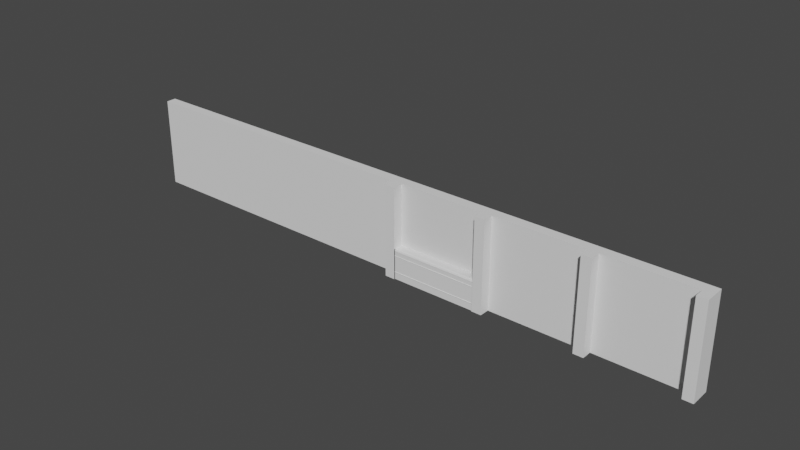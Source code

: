 # Source: testwall1.blend  (saved by Blender 2.80.75; exported with 4.5.12 LTS)
import bpy
from mathutils import Matrix  # noqa: F401  (used for matrix-valued properties, if any)

bpy.ops.wm.read_factory_settings(use_empty=True)
scene = bpy.context.scene
scene.name = 'Scene'

# ---- collections
col_collection = bpy.data.collections.new('Collection'); scene.collection.children.link(col_collection)
col_collection_001 = bpy.data.collections.new('Collection.001'); col_collection.children.link(col_collection_001)

# ---- world
world_world = bpy.data.worlds.new('World'); scene.world = world_world
world_world.use_nodes = True; world_world.node_tree.nodes.clear()
_N = world_world.node_tree.nodes; _L = world_world.node_tree.links
n0 = _N.new('ShaderNodeOutputWorld'); n0.name = 'World Output'; n0.location = (300, 300)
n1 = _N.new('ShaderNodeBackground'); n1.name = 'Background'; n1.location = (10, 300)
n1.inputs[0].default_value = (0.05088, 0.05088, 0.05088, 1.0)
_L.new(n1.outputs[0], n0.inputs[0])
n0.is_active_output = True
world_world.color = (0.05088, 0.05088, 0.05088)
world_world.use_sun_shadow = False
world_world.sun_shadow_jitter_overblur = 0.0

# ---- meshes
me_cube_001 = bpy.data.meshes.new('Cube.001')
me_cube_001.from_pydata([(3.336, -33.44, 8.476), (3.336, -33.44, -0.524), (3.336, -38.44, 8.476), (3.336, -38.44, -0.524), (2.336, -33.44, 8.476), (2.336, -33.44, -0.524), (2.336, -38.44, 8.476), (2.336, -38.44, -0.524), (19.67, -18.52, -0.971), (19.67, -18.52, 8.529), (19.67, -23.52, -0.971), (19.67, -23.52, 8.529), (-27.66, -33.44, -0.524), (-27.66, -33.44, 8.476), (-27.66, -28.44, -0.524), (-27.66, -28.44, 8.476), (32.34, -33.44, -0.524), (32.34, -33.44, 8.476), (32.34, -28.44, -0.524), (32.34, -28.44, 8.476), (32.34, -33.44, 8.476), (32.34, -33.44, -0.524), (32.34, -38.44, 8.476), (32.34, -38.44, -0.524), (31.34, -33.44, 8.476), (31.34, -33.44, -0.524), (31.34, -38.44, 8.476), (31.34, -38.44, -0.524), (11.84, -38.44, -0.524), (11.84, -38.44, 8.476), (11.84, -33.44, -0.524), (11.84, -33.44, 8.476), (12.84, -38.44, -0.524), (12.84, -38.44, 8.476), (12.84, -33.44, -0.524), (12.84, -33.44, 8.476), (22.84, -33.44, 8.476), (22.84, -33.44, -0.524), (22.84, -38.44, 8.476), (22.84, -38.44, -0.524), (21.84, -33.44, 8.476), (21.84, -33.44, -0.524), (21.84, -38.44, 8.476), (21.84, -38.44, -0.524), (3.336, -38.44, -0.524), (3.336, -38.44, 2.476), (3.336, -33.44, -0.524), (3.336, -33.44, 2.476), (11.84, -38.44, -0.524), (11.84, -38.44, 2.476), (11.84, -33.44, -0.524), (11.84, -33.44, 2.476), (3.336, -38.44, 0.226), (3.336, -33.44, 0.226), (11.84, -33.44, 0.226), (11.84, -38.44, 0.226), (3.336, -38.44, 1.772), (3.336, -33.44, 1.772), (11.84, -33.44, 1.772), (11.84, -38.44, 1.772), (3.336, -38.44, 2.328), (3.336, -33.44, 2.328), (11.84, -33.44, 2.328), (11.84, -38.44, 2.328), (3.336, -33.44, 1.907), (11.84, -33.44, 1.907), (11.84, -38.44, 1.907), (3.336, -38.44, 1.907), (3.336, -33.44, 1.84), (11.84, -33.44, 1.84), (11.84, -38.44, 1.84), (3.336, -38.44, 1.84), (3.336, -33.44, 1.806), (11.84, -33.44, 1.806), (11.84, -38.44, 1.806), (3.336, -38.44, 1.806), (3.336, -33.44, -0.524), (3.336, -33.44, 2.476), (3.336, -37.94, -0.524), (3.336, -37.94, 0.226), (3.336, -33.44, 0.226), (3.336, -37.94, 1.772), (3.336, -33.44, 1.772), (3.336, -37.94, 2.328), (3.336, -33.44, 2.328), (3.336, -33.44, 1.907), (3.336, -38.44, 1.907), (3.336, -37.94, 1.84), (3.336, -33.44, 1.84), (3.336, -33.44, 1.806), (11.84, -33.44, 2.476), (11.84, -37.94, -0.524), (11.84, -33.44, 0.226), (11.84, -33.44, 1.772), (11.84, -33.44, 2.328), (11.84, -33.44, 1.907), (11.84, -33.44, 1.84), (11.84, -33.44, 1.806), (11.84, -33.44, -0.524), (11.84, -37.94, 0.226), (11.84, -37.94, 1.772), (11.84, -37.94, 2.328), (11.84, -38.44, 1.907), (11.84, -37.94, 1.84), (3.336, -33.44, 0.226), (11.84, -33.44, 0.226), (11.84, -38.44, 0.226), (3.336, -38.44, 0.226), (3.336, -33.44, 0.226), (3.336, -37.93, 0.226), (11.84, -37.93, 0.226), (11.84, -33.44, 0.226), (3.336, -38.44, 1.772), (3.336, -33.44, 1.772), (11.84, -33.44, 1.772), (11.84, -38.44, 1.772), (3.336, -33.44, 1.772), (3.336, -37.93, 1.772), (11.84, -37.93, 1.772), (11.84, -33.44, 1.772), (3.336, -33.44, 0.1776), (11.84, -33.44, 0.1776), (11.84, -38.44, 0.1776), (3.336, -38.44, 0.1776), (3.336, -33.44, 0.1776), (11.84, -33.44, 0.1776), (3.336, -33.44, 0.1292), (11.84, -33.44, 0.1292), (11.84, -38.44, 0.1292), (3.336, -33.44, 0.1292), (3.336, -37.94, 0.1292), (11.84, -37.94, 0.1292), (11.84, -33.44, 0.1292), (3.336, -38.44, 0.1292), (11.84, -37.94, 2.269), (3.336, -37.94, 2.269), (3.336, -33.44, 0.1292), (11.84, -33.44, 0.1292), (11.84, -38.44, 0.1292), (3.336, -33.44, 0.1292), (3.336, -37.94, 0.1292), (11.84, -37.94, 0.1292), (11.84, -33.44, 0.1292), (3.336, -38.44, 0.1292), (11.84, -37.94, 1.84), (3.336, -37.94, 1.84), (11.84, -37.94, 2.269), (3.336, -37.94, 2.269), (3.336, -38.44, 2.328), (3.336, -33.44, 2.328), (11.84, -33.44, 2.328), (11.84, -38.44, 2.328), (3.336, -37.94, 2.328), (3.336, -33.44, 2.328), (11.84, -37.94, 2.328), (11.84, -33.44, 2.328), (3.336, -37.94, 1.772), (3.336, -37.94, 1.84), (3.336, -38.44, 1.806), (3.336, -38.02, 1.779), (3.336, -38.08, 1.786), (3.336, -38.12, 1.794), (3.336, -38.15, 1.802), (3.336, -38.15, 1.81), (3.336, -38.12, 1.818), (3.336, -38.08, 1.826), (3.336, -38.02, 1.833), (11.84, -37.94, 1.84), (11.84, -37.94, 1.772), (11.84, -38.44, 1.806), (11.84, -38.02, 1.833), (11.84, -38.08, 1.826), (11.84, -38.12, 1.818), (11.84, -38.15, 1.81), (11.84, -38.15, 1.802), (11.84, -38.12, 1.794), (11.84, -38.08, 1.786), (11.84, -38.02, 1.779), (3.336, -37.94, 0.1292), (3.336, -37.94, 0.226), (3.336, -38.44, 0.1776), (3.336, -38.02, 0.1384), (3.336, -38.08, 0.1487), (3.336, -38.12, 0.1599), (3.336, -38.15, 0.1717), (3.336, -38.15, 0.1836), (3.336, -38.12, 0.1953), (3.336, -38.08, 0.2065), (3.336, -38.02, 0.2169), (11.84, -37.94, 0.226), (11.84, -37.94, 0.1292), (11.84, -38.44, 0.1776), (11.84, -38.02, 0.2169), (11.84, -38.08, 0.2065), (11.84, -38.12, 0.1953), (11.84, -38.15, 0.1836), (11.84, -38.15, 0.1717), (11.84, -38.12, 0.1599), (11.84, -38.08, 0.1487), (11.84, -38.02, 0.1384), (11.84, -37.94, 2.328), (11.84, -37.94, 2.269), (11.84, -38.02, 2.321), (11.84, -38.08, 2.315), (11.84, -38.12, 2.307), (11.84, -38.15, 2.3), (11.84, -38.15, 2.293), (11.84, -38.12, 2.286), (11.84, -38.08, 2.28), (11.84, -38.02, 2.274), (3.336, -37.94, 2.269), (3.336, -37.94, 2.328), (3.336, -38.02, 2.274), (3.336, -38.08, 2.28), (3.336, -38.12, 2.286), (3.336, -38.15, 2.293), (3.336, -38.15, 2.3), (3.336, -38.12, 2.307), (3.336, -38.08, 2.315), (3.336, -38.02, 2.321), (3.336, -37.94, 2.328), (3.336, -37.15, 2.476), (3.336, -38.44, 2.476), (3.336, -37.93, 2.353), (3.336, -37.89, 2.378), (3.336, -37.83, 2.402), (3.336, -37.75, 2.423), (3.336, -37.66, 2.441), (3.336, -37.54, 2.456), (3.336, -37.42, 2.467), (3.336, -37.28, 2.474), (11.84, -37.15, 2.476), (11.84, -37.94, 2.328), (11.84, -38.44, 2.476), (11.84, -37.28, 2.474), (11.84, -37.42, 2.467), (11.84, -37.54, 2.456), (11.84, -37.66, 2.441), (11.84, -37.75, 2.423), (11.84, -37.83, 2.402), (11.84, -37.89, 2.378), (11.84, -37.93, 2.353)], [], [(5, 1, 3, 7), (3, 2, 6, 7), (7, 6, 4, 5), (0, 4, 6, 2), (1, 0, 2, 3), (5, 4, 0, 1), (12, 13, 15, 14), (14, 15, 19, 18), (18, 19, 17, 16), (16, 17, 13, 12), (14, 18, 16, 12), (19, 15, 13, 17), (25, 21, 23, 27), (23, 22, 26, 27), (27, 26, 24, 25), (20, 24, 26, 22), (21, 20, 22, 23), (25, 24, 20, 21), (28, 29, 31, 30), (32, 33, 29, 28), (30, 34, 32, 28), (35, 31, 29, 33), (34, 35, 33, 32), (30, 31, 35, 34), (41, 37, 39, 43), (39, 38, 42, 43), (43, 42, 40, 41), (36, 40, 42, 38), (37, 36, 38, 39), (41, 40, 36, 37), (148, 45, 47, 149), (155, 90, 51, 150), (150, 51, 49, 151), (90, 77, 221, 231), (98, 50, 48, 91), (154, 232, 220, 152), (122, 55, 99, 189, 191), (121, 54, 55, 122), (125, 92, 54, 121), (123, 52, 53, 120), (117, 81, 56, 112), (114, 58, 59, 115), (119, 93, 58, 114), (112, 56, 57, 113), (86, 83, 60, 67), (63, 70, 69, 62), (95, 94, 62, 65), (96, 95, 65, 69), (88, 84, 94, 96), (87, 86, 67, 71), (59, 74, 169, 168, 100), (73, 69, 70, 74), (97, 96, 69, 73), (75, 71, 68, 72), (56, 75, 72, 57), (93, 97, 73, 58), (58, 73, 74, 59), (167, 103, 87, 157), (158, 157, 87, 71, 75), (57, 72, 89, 82), (72, 68, 88, 89), (100, 168, 156, 81), (68, 64, 85, 88), (64, 61, 84, 85), (113, 57, 82, 116), (120, 53, 80, 124), (130, 178, 180, 123, 133), (51, 90, 231, 233, 49), (46, 76, 78, 44), (152, 220, 222, 45, 148), (149, 47, 77, 153), (151, 49, 233, 232, 154), (128, 122, 191, 190, 131), (115, 59, 100, 118), (66, 63, 101, 102), (70, 66, 102, 103), (189, 99, 79, 179), (74, 70, 103, 167, 169), (82, 89, 97, 93), (89, 88, 96, 97), (61, 68, 71, 60), (145, 87, 103, 144), (116, 82, 93, 119), (124, 80, 92, 125), (76, 98, 91, 78), (153, 77, 90, 155), (80, 108, 111, 92), (55, 106, 110, 99), (53, 104, 108, 80), (52, 107, 104, 53), (92, 111, 105, 54), (54, 105, 106, 55), (79, 109, 107, 52), (108, 116, 119, 111), (79, 99, 100, 81), (104, 113, 116, 108), (107, 112, 113, 104), (111, 119, 114, 105), (105, 114, 115, 106), (129, 124, 125, 132), (83, 211, 200, 101), (180, 179, 79, 52, 123), (126, 120, 124, 129), (133, 123, 120, 126), (132, 125, 121, 127), (127, 121, 122, 128), (131, 190, 178, 130), (140, 130, 133, 143), (137, 127, 128, 138), (142, 132, 127, 137), (143, 133, 126, 136), (136, 126, 129, 139), (141, 131, 130, 140), (138, 128, 131, 141), (139, 129, 132, 142), (210, 135, 134, 201), (76, 139, 142, 98), (48, 138, 141, 91), (91, 141, 140, 78), (46, 136, 139, 76), (44, 143, 136, 46), (98, 142, 137, 50), (50, 137, 138, 48), (78, 140, 143, 44), (147, 145, 144, 146), (135, 147, 146, 134), (84, 153, 155, 94), (63, 151, 154, 101), (61, 149, 153, 84), (101, 154, 152, 83), (83, 152, 148, 60), (62, 150, 151, 63), (94, 155, 150, 62), (60, 148, 149, 61), (156, 159, 158), (159, 160, 158), (160, 161, 158), (161, 162, 158), (162, 163, 158), (163, 164, 158), (164, 165, 158), (165, 166, 158), (166, 157, 158), (167, 170, 169), (170, 171, 169), (171, 172, 169), (172, 173, 169), (173, 174, 169), (174, 175, 169), (175, 176, 169), (176, 177, 169), (177, 168, 169), (178, 181, 180), (181, 182, 180), (182, 183, 180), (183, 184, 180), (184, 185, 180), (185, 186, 180), (186, 187, 180), (187, 188, 180), (188, 179, 180), (189, 192, 191), (192, 193, 191), (193, 194, 191), (194, 195, 191), (195, 196, 191), (196, 197, 191), (197, 198, 191), (198, 199, 191), (199, 190, 191), (167, 157, 166, 170), (170, 166, 165, 171), (171, 165, 164, 172), (172, 164, 163, 173), (173, 163, 162, 174), (174, 162, 161, 175), (175, 161, 160, 176), (176, 160, 159, 177), (177, 159, 156, 168), (189, 179, 188, 192), (192, 188, 187, 193), (193, 187, 186, 194), (194, 186, 185, 195), (195, 185, 184, 196), (196, 184, 183, 197), (197, 183, 182, 198), (198, 182, 181, 199), (199, 181, 178, 190), (210, 201, 209, 212), (212, 209, 208, 213), (213, 208, 207, 214), (214, 207, 206, 215), (215, 206, 205, 216), (216, 205, 204, 217), (217, 204, 203, 218), (218, 203, 202, 219), (219, 202, 200, 211), (81, 156, 158, 75, 56), (220, 223, 222), (223, 224, 222), (224, 225, 222), (225, 226, 222), (226, 227, 222), (227, 228, 222), (228, 229, 222), (229, 230, 222), (230, 221, 222), (231, 234, 233), (234, 235, 233), (235, 236, 233), (236, 237, 233), (237, 238, 233), (238, 239, 233), (239, 240, 233), (240, 241, 233), (241, 232, 233), (231, 221, 230, 234), (234, 230, 229, 235), (235, 229, 228, 236), (236, 228, 227, 237), (237, 227, 226, 238), (238, 226, 225, 239), (239, 225, 224, 240), (240, 224, 223, 241), (241, 223, 220, 232), (77, 47, 45, 222, 221)])
_uv = me_cube_001.uv_layers.new(name='UVMap')
_uv.uv.foreach_set('vector', [0.375, 0.0, 0.625, 0.0, 0.625, 0.25, 0.375, 0.25, 0.375, 0.25, 0.625, 0.25, 0.625, 0.5, 0.375, 0.5, 0.375, 0.5, 0.625, 0.5, 0.625, 0.75, 0.375, 0.75, 0.375, 0.75, 0.625, 0.75, 0.625, 1.0, 0.375, 1.0, 0.125, 0.5, 0.375, 0.5, 0.375, 0.75, 0.125, 0.75, 0.625, 0.5, 0.875, 0.5, 0.875, 0.75, 0.625, 0.75, 0.375, 0.0, 0.625, 0.0, 0.625, 0.25, 0.375, 0.25, 0.375, 0.25, 0.625, 0.25, 0.625, 0.5, 0.375, 0.5, 0.375, 0.5, 0.625, 0.5, 0.625, 0.75, 0.375, 0.75, 0.375, 0.75, 0.625, 0.75, 0.625, 1.0, 0.375, 1.0, 0.125, 0.5, 0.375, 0.5, 0.375, 0.75, 0.125, 0.75, 0.625, 0.5, 0.875, 0.5, 0.875, 0.75, 0.625, 0.75, 0.375, 0.0, 0.625, 0.0, 0.625, 0.25, 0.375, 0.25, 0.375, 0.25, 0.625, 0.25, 0.625, 0.5, 0.375, 0.5, 0.375, 0.5, 0.625, 0.5, 0.625, 0.75, 0.375, 0.75, 0.375, 0.75, 0.625, 0.75, 0.625, 1.0, 0.375, 1.0, 0.125, 0.5, 0.375, 0.5, 0.375, 0.75, 0.125, 0.75, 0.625, 0.5, 0.875, 0.5, 0.875, 0.75, 0.625, 0.75, 0.375, 0.5, 0.625, 0.5, 0.625, 0.75, 0.375, 0.75, 0.375, 0.25, 0.625, 0.25, 0.625, 0.5, 0.375, 0.5, 0.375, 0.0, 0.625, 0.0, 0.625, 0.25, 0.375, 0.25, 0.375, 0.75, 0.625, 0.75, 0.625, 1.0, 0.375, 1.0, 0.125, 0.5, 0.375, 0.5, 0.375, 0.75, 0.125, 0.75, 0.625, 0.5, 0.875, 0.5, 0.875, 0.75, 0.625, 0.75, 0.375, 0.0, 0.625, 0.0, 0.625, 0.25, 0.375, 0.25, 0.375, 0.25, 0.625, 0.25, 0.625, 0.5, 0.375, 0.5, 0.375, 0.5, 0.625, 0.5, 0.625, 0.75, 0.375, 0.75, 0.375, 0.75, 0.625, 0.75, 0.625, 1.0, 0.375, 1.0, 0.125, 0.5, 0.375, 0.5, 0.375, 0.75, 0.125, 0.75, 0.625, 0.5, 0.875, 0.5, 0.875, 0.75, 0.625, 0.75, 0.6126, 0.0, 0.625, 0.0, 0.625, 0.25, 0.6126, 0.25, 0.6126, 0.5, 0.625, 0.5001, 0.625, 0.5, 0.6126, 0.5, 0.6126, 0.5, 0.625, 0.5, 0.625, 0.75, 0.6126, 0.75, 0.625, 0.5, 0.875, 0.5, 0.875, 0.7058, 0.625, 0.7058, 0.375, 0.5, 0.375, 0.5, 0.375, 0.75, 0.375, 0.75, 0.6126, 0.75, 0.6126, 0.75, 0.6126, 1.0, 0.6126, 1.0, 0.4335, 0.75, 0.4375, 0.75, 0.4375, 0.75, 0.4375, 0.75, 0.4335, 0.75, 0.4335, 0.5, 0.4375, 0.5, 0.4375, 0.75, 0.4335, 0.75, 0.4335, 0.5, 0.4375, 0.5, 0.4375, 0.5, 0.4335, 0.5, 0.4335, 0.0, 0.4375, 0.0, 0.4375, 0.25, 0.4335, 0.25, 0.5664, 1.0, 0.5664, 1.0, 0.5664, 1.0, 0.4939, 1.0, 0.5664, 0.5, 0.5664, 0.5, 0.5664, 0.75, 0.5664, 0.75, 0.5664, 0.5, 0.5664, 0.5, 0.5664, 0.5, 0.5664, 0.5, 0.5664, 0.0, 0.5664, 0.0, 0.5664, 0.25, 0.5664, 0.25, 0.5776, 1.0, 0.6126, 1.0, 0.6126, 1.0, 0.5776, 1.0, 0.6126, 0.75, 0.572, 0.75, 0.572, 0.5, 0.6126, 0.5, 0.5776, 0.5, 0.6126, 0.5, 0.6126, 0.5, 0.5776, 0.5, 0.572, 0.5, 0.5776, 0.5, 0.5776, 0.5, 0.572, 0.5, 0.572, 0.25, 0.6126, 0.25, 0.6126, 0.5, 0.572, 0.5, 0.572, 1.0, 0.5776, 1.0, 0.5776, 1.0, 0.572, 1.0, 0.5664, 0.75, 0.5692, 0.75, 0.5692, 0.75, 0.5664, 0.75, 0.5664, 0.75, 0.5692, 0.5, 0.572, 0.5, 0.572, 0.75, 0.5692, 0.75, 0.5692, 0.5, 0.572, 0.5, 0.572, 0.5, 0.5692, 0.5, 0.5692, 0.0, 0.572, 0.0, 0.572, 0.25, 0.5692, 0.25, 0.5664, 0.0, 0.5692, 0.0, 0.5692, 0.25, 0.5664, 0.25, 0.5664, 0.5, 0.5692, 0.5, 0.5692, 0.5, 0.5664, 0.5, 0.5664, 0.5, 0.5692, 0.5, 0.5692, 0.75, 0.5664, 0.75, 0.572, 0.75, 0.572, 0.75, 0.572, 1.0, 0.572, 1.0, 0.5692, 1.0, 0.572, 1.0, 0.572, 1.0, 0.572, 1.0, 0.5692, 1.0, 0.5664, 0.25, 0.5692, 0.25, 0.5692, 0.25, 0.5664, 0.25, 0.5692, 0.25, 0.572, 0.25, 0.572, 0.25, 0.5692, 0.25, 0.5664, 0.75, 0.5664, 0.75, 0.5664, 1.0, 0.5664, 1.0, 0.572, 0.25, 0.5776, 0.25, 0.5776, 0.25, 0.572, 0.25, 0.5776, 0.25, 0.6126, 0.25, 0.6126, 0.25, 0.5776, 0.25, 0.5664, 0.25, 0.5664, 0.25, 0.5664, 0.25, 0.5664, 0.25, 0.4335, 0.25, 0.4375, 0.25, 0.4375, 0.25, 0.4335, 0.25, 0.4294, 1.0, 0.4294, 1.0, 0.4335, 1.0, 0.4335, 1.0, 0.3789, 1.0, 0.625, 0.5, 0.625, 0.5, 0.625, 0.6852, 0.625, 0.75, 0.625, 0.75, 0.125, 0.5, 0.125, 0.5, 0.125, 0.75, 0.125, 0.75, 0.6126, 1.0, 0.6126, 1.0, 0.625, 1.0, 0.625, 1.0, 0.6157, 1.0, 0.6126, 0.25, 0.625, 0.25, 0.625, 0.2499, 0.6126, 0.25, 0.6126, 0.75, 0.625, 0.75, 0.625, 0.75, 0.6126, 0.75, 0.6126, 0.75, 0.4294, 0.75, 0.4335, 0.75, 0.4335, 0.75, 0.4294, 0.75, 0.4294, 0.75, 0.5664, 0.75, 0.5664, 0.75, 0.5664, 0.75, 0.5664, 0.75, 0.5776, 0.75, 0.6126, 0.75, 0.6126, 0.75, 0.5776, 0.75, 0.572, 0.75, 0.5776, 0.75, 0.5776, 0.75, 0.572, 0.75, 0.4375, 0.75, 0.4375, 0.75, 0.4375, 1.0, 0.4375, 1.0, 0.5692, 0.75, 0.572, 0.75, 0.572, 0.75, 0.572, 0.75, 0.5692, 0.75, 0.5664, 0.25, 0.5692, 0.25, 0.5692, 0.5, 0.5664, 0.5, 0.5692, 0.25, 0.572, 0.25, 0.572, 0.5, 0.5692, 0.5, 0.6126, 0.25, 0.572, 0.25, 0.572, 0.0, 0.6126, 0.0, 0.572, 1.0, 0.572, 1.0, 0.572, 0.75, 0.572, 0.75, 0.5664, 0.25, 0.5664, 0.25, 0.5664, 0.5, 0.5664, 0.5, 0.4335, 0.25, 0.4375, 0.25, 0.4375, 0.5, 0.4335, 0.5, 0.125, 0.5, 0.375, 0.5, 0.375, 0.75, 0.125, 0.75, 0.6126, 0.25, 0.625, 0.2499, 0.625, 0.5001, 0.6126, 0.5, 0.4375, 0.25, 0.4375, 0.25, 0.4375, 0.5, 0.4375, 0.5, 0.4375, 0.75, 0.4375, 0.75, 0.4375, 0.75, 0.4375, 0.75, 0.4375, 0.25, 0.4375, 0.25, 0.4375, 0.25, 0.4375, 0.25, 0.4375, 0.0, 0.4375, 0.0, 0.4375, 0.25, 0.4375, 0.25, 0.4375, 0.5, 0.4375, 0.5, 0.4375, 0.5, 0.4375, 0.5, 0.4375, 0.5, 0.4375, 0.5, 0.4375, 0.75, 0.4375, 0.75, 0.4375, 1.0, 0.4375, 1.0, 0.4697, 1.0, 0.4375, 1.0, 0.4375, 0.25, 0.5664, 0.25, 0.5664, 0.5, 0.4375, 0.5, 0.4375, 1.0, 0.4375, 0.75, 0.5664, 0.75, 0.5664, 1.0, 0.4375, 0.25, 0.5664, 0.25, 0.5664, 0.25, 0.4375, 0.25, 0.4375, 0.0, 0.5664, 0.0, 0.5664, 0.25, 0.4375, 0.25, 0.4375, 0.5, 0.5664, 0.5, 0.5664, 0.5, 0.4375, 0.5, 0.4375, 0.5, 0.5664, 0.5, 0.5664, 0.75, 0.4375, 0.75, 0.4294, 0.25, 0.4335, 0.25, 0.4335, 0.5, 0.4294, 0.5, 0.6126, 1.0, 0.6126, 1.0, 0.6126, 0.75, 0.6126, 0.75, 0.3906, 1.0, 0.4375, 1.0, 0.4375, 1.0, 0.4375, 1.0, 0.3906, 1.0, 0.4294, 0.25, 0.4335, 0.25, 0.4335, 0.25, 0.4294, 0.25, 0.4294, 0.0, 0.4335, 0.0, 0.4335, 0.25, 0.4294, 0.25, 0.4294, 0.5, 0.4335, 0.5, 0.4335, 0.5, 0.4294, 0.5, 0.4294, 0.5, 0.4335, 0.5, 0.4335, 0.75, 0.4294, 0.75, 0.4294, 0.75, 0.4294, 0.75, 0.4294, 1.0, 0.4294, 1.0, 0.4294, 1.0, 0.4294, 1.0, 0.3789, 1.0, 0.376, 1.0, 0.4294, 0.5, 0.4294, 0.5, 0.4294, 0.75, 0.4294, 0.75, 0.4294, 0.5, 0.4294, 0.5, 0.4294, 0.5, 0.4294, 0.5, 0.4294, 0.0, 0.4294, 0.0, 0.4294, 0.25, 0.4294, 0.25, 0.4294, 0.25, 0.4294, 0.25, 0.4294, 0.25, 0.4294, 0.25, 0.4294, 0.75, 0.4294, 0.75, 0.4294, 1.0, 0.4294, 1.0, 0.4294, 0.75, 0.4294, 0.75, 0.4294, 0.75, 0.4294, 0.75, 0.4294, 0.25, 0.4294, 0.25, 0.4294, 0.5, 0.4294, 0.5, 0.6078, 1.0, 0.6078, 1.0, 0.6078, 0.75, 0.6078, 0.75, 0.375, 0.25, 0.4294, 0.25, 0.4294, 0.5, 0.375, 0.5, 0.375, 0.75, 0.4294, 0.75, 0.4294, 0.75, 0.375, 0.75, 0.375, 0.75, 0.4294, 0.75, 0.4294, 1.0, 0.375, 1.0, 0.375, 0.25, 0.4294, 0.25, 0.4294, 0.25, 0.375, 0.25, 0.375, 0.0, 0.4294, 0.0, 0.4294, 0.25, 0.375, 0.25, 0.375, 0.5, 0.4294, 0.5, 0.4294, 0.5, 0.375, 0.5, 0.375, 0.5, 0.4294, 0.5, 0.4294, 0.75, 0.375, 0.75, 0.375, 1.0, 0.4294, 1.0, 0.376, 1.0, 0.375, 1.0, 0.6078, 1.0, 0.572, 1.0, 0.572, 0.75, 0.6078, 0.75, 0.6078, 1.0, 0.6078, 1.0, 0.6078, 0.75, 0.6078, 0.75, 0.6126, 0.25, 0.6126, 0.25, 0.6126, 0.5, 0.6126, 0.5, 0.6126, 0.75, 0.6126, 0.75, 0.6126, 0.75, 0.6126, 0.75, 0.6126, 0.25, 0.6126, 0.25, 0.6126, 0.25, 0.6126, 0.25, 0.6126, 0.75, 0.6126, 0.75, 0.6126, 1.0, 0.6126, 1.0, 0.6126, 1.0, 0.6126, 1.0, 0.6157, 1.0, 0.6126, 1.0, 0.6126, 0.5, 0.6126, 0.5, 0.6126, 0.75, 0.6126, 0.75, 0.6126, 0.5, 0.6126, 0.5, 0.6126, 0.5, 0.6126, 0.5, 0.6126, 0.0, 0.6126, 0.0, 0.6126, 0.25, 0.6126, 0.25, 0.5664, 1.0, 0.5668, 1.0, 0.5692, 1.0, 0.5668, 1.0, 0.5671, 1.0, 0.5692, 1.0, 0.5671, 1.0, 0.5674, 1.0, 0.5692, 1.0, 0.5674, 1.0, 0.5675, 1.0, 0.5692, 1.0, 0.5675, 1.0, 0.5675, 1.0, 0.5692, 1.0, 0.5675, 1.0, 0.5674, 1.0, 0.5692, 1.0, 0.5674, 1.0, 0.5672, 1.0, 0.5692, 1.0, 0.5672, 1.0, 0.5668, 1.0, 0.5692, 1.0, 0.5668, 1.0, 0.5664, 1.0, 0.5692, 1.0, 0.572, 0.75, 0.5715, 0.75, 0.5692, 0.75, 0.5715, 0.75, 0.5712, 0.75, 0.5692, 0.75, 0.5712, 0.75, 0.5709, 0.75, 0.5692, 0.75, 0.5709, 0.75, 0.5708, 0.75, 0.5692, 0.75, 0.5708, 0.75, 0.5708, 0.75, 0.5692, 0.75, 0.5708, 0.75, 0.5709, 0.75, 0.5692, 0.75, 0.5709, 0.75, 0.5712, 0.75, 0.5692, 0.75, 0.5712, 0.75, 0.5715, 0.75, 0.5692, 0.75, 0.5715, 0.75, 0.5719, 0.75, 0.5692, 0.75, 0.4294, 1.0, 0.4301, 1.0, 0.3906, 1.0, 0.4301, 1.0, 0.4306, 1.0, 0.3906, 1.0, 0.4306, 1.0, 0.4309, 1.0, 0.3906, 1.0, 0.4309, 1.0, 0.4311, 1.0, 0.3906, 1.0, 0.4311, 1.0, 0.4311, 1.0, 0.3906, 1.0, 0.4311, 1.0, 0.4309, 1.0, 0.3906, 1.0, 0.4309, 1.0, 0.4306, 1.0, 0.3906, 1.0, 0.4306, 1.0, 0.4301, 1.0, 0.3906, 1.0, 0.4301, 1.0, 0.4295, 1.0, 0.3906, 1.0, 0.4375, 0.75, 0.4369, 0.75, 0.4335, 0.75, 0.4369, 0.75, 0.4364, 0.75, 0.4335, 0.75, 0.4364, 0.75, 0.436, 0.75, 0.4335, 0.75, 0.436, 0.75, 0.4358, 0.75, 0.4335, 0.75, 0.4358, 0.75, 0.4358, 0.75, 0.4335, 0.75, 0.4358, 0.75, 0.436, 0.75, 0.4335, 0.75, 0.436, 0.75, 0.4363, 0.75, 0.4335, 0.75, 0.4363, 0.75, 0.4368, 0.75, 0.4335, 0.75, 0.4368, 0.75, 0.4374, 0.75, 0.4335, 0.75, 0.572, 0.75, 0.572, 1.0, 0.5715, 1.0, 0.5715, 0.75, 0.5715, 0.75, 0.5715, 1.0, 0.5712, 1.0, 0.5712, 0.75, 0.5712, 0.75, 0.5712, 1.0, 0.5709, 1.0, 0.5709, 0.75, 0.5709, 0.75, 0.5709, 1.0, 0.5708, 1.0, 0.5708, 0.75, 0.5708, 0.75, 0.5708, 1.0, 0.5675, 1.0, 0.5675, 0.75, 0.5675, 0.75, 0.5675, 1.0, 0.5674, 1.0, 0.5674, 0.75, 0.5674, 0.75, 0.5674, 1.0, 0.5671, 1.0, 0.5671, 0.75, 0.5671, 0.75, 0.5671, 1.0, 0.5668, 1.0, 0.5668, 0.75, 0.5668, 0.75, 0.5668, 1.0, 0.5664, 1.0, 0.5664, 0.75, 0.4375, 0.75, 0.4375, 1.0, 0.4369, 1.0, 0.4369, 0.75, 0.4369, 0.75, 0.4369, 1.0, 0.4364, 1.0, 0.4364, 0.75, 0.4364, 0.75, 0.4364, 1.0, 0.436, 1.0, 0.436, 0.75, 0.436, 0.75, 0.436, 1.0, 0.4358, 1.0, 0.4358, 0.75, 0.4358, 0.75, 0.4358, 1.0, 0.4311, 1.0, 0.4311, 0.75, 0.4311, 0.75, 0.4311, 1.0, 0.4309, 1.0, 0.4309, 0.75, 0.4309, 0.75, 0.4309, 1.0, 0.4306, 1.0, 0.4306, 0.75, 0.4306, 0.75, 0.4306, 1.0, 0.4301, 1.0, 0.4301, 0.75, 0.4301, 0.75, 0.4301, 1.0, 0.4294, 1.0, 0.4294, 0.75, 0.6078, 1.0, 0.6078, 0.75, 0.6081, 0.75, 0.6081, 1.0, 0.6081, 1.0, 0.6081, 0.75, 0.6083, 0.75, 0.6083, 1.0, 0.6083, 1.0, 0.6083, 0.75, 0.6085, 0.75, 0.6085, 1.0, 0.6085, 1.0, 0.6085, 0.75, 0.6086, 0.75, 0.6086, 1.0, 0.6086, 1.0, 0.6086, 0.75, 0.6115, 0.75, 0.6115, 1.0, 0.6115, 1.0, 0.6115, 0.75, 0.6116, 0.75, 0.6116, 1.0, 0.6116, 1.0, 0.6116, 0.75, 0.6118, 0.75, 0.6118, 1.0, 0.6118, 1.0, 0.6118, 0.75, 0.6122, 0.75, 0.6122, 1.0, 0.6122, 1.0, 0.6122, 0.75, 0.6126, 0.75, 0.6126, 1.0, 0.5664, 1.0, 0.5664, 1.0, 0.5692, 1.0, 0.5692, 1.0, 0.5664, 1.0, 0.6126, 1.0, 0.6147, 1.0, 0.625, 1.0, 0.6147, 1.0, 0.6167, 1.0, 0.625, 1.0, 0.6167, 1.0, 0.6185, 1.0, 0.625, 1.0, 0.6185, 1.0, 0.6206, 1.0, 0.625, 1.0, 0.6206, 1.0, 0.6221, 1.0, 0.625, 1.0, 0.6221, 1.0, 0.6233, 1.0, 0.625, 1.0, 0.6233, 1.0, 0.6243, 1.0, 0.625, 1.0, 0.6243, 1.0, 0.6248, 1.0, 0.625, 1.0, 0.6248, 1.0, 0.625, 1.0, 0.625, 1.0, 0.625, 0.6852, 0.625, 0.6921, 0.625, 0.75, 0.625, 0.6921, 0.625, 0.6988, 0.625, 0.75, 0.625, 0.6988, 0.625, 0.7051, 0.625, 0.75, 0.625, 0.7051, 0.625, 0.7108, 0.625, 0.75, 0.625, 0.7108, 0.625, 0.7157, 0.625, 0.75, 0.625, 0.7157, 0.625, 0.7197, 0.625, 0.75, 0.625, 0.7197, 0.625, 0.7226, 0.625, 0.75, 0.625, 0.7226, 0.625, 0.7244, 0.625, 0.75, 0.625, 0.7244, 0.625, 0.725, 0.625, 0.75, 0.625, 0.7058, 0.875, 0.7058, 0.875, 0.7135, 0.625, 0.7135, 0.625, 0.7135, 0.875, 0.7135, 0.875, 0.7209, 0.625, 0.7209, 0.625, 0.7209, 0.875, 0.7209, 0.875, 0.7279, 0.625, 0.7279, 0.625, 0.7279, 0.875, 0.7279, 0.875, 0.7342, 0.625, 0.7342, 0.625, 0.7342, 0.875, 0.7342, 0.875, 0.75, 0.625, 0.75, 0.6206, 0.75, 0.6206, 1.0, 0.6188, 1.0, 0.6188, 0.75, 0.6188, 0.75, 0.6188, 1.0, 0.6169, 1.0, 0.6169, 0.75, 0.6169, 0.75, 0.6169, 1.0, 0.6148, 1.0, 0.6148, 0.75, 0.6148, 0.75, 0.6148, 1.0, 0.6126, 1.0, 0.6126, 0.75, 0.875, 0.5, 0.875, 0.5, 0.875, 0.75, 0.875, 0.75, 0.875, 0.7058])
me_cube_001.use_remesh_preserve_volume = False
me_cube_001.use_remesh_preserve_attributes = False
me_cube_001.use_mirror_vertex_groups = False
me_cube_001.update()
me_cube_001.normals_split_custom_set([tuple(v) for v in zip(*[iter([0.0, 0.0, -1.0, 0.0, 0.0, -1.0, 0.0, 0.0, -1.0, 0.0, 0.0, -1.0, 0.0, -1.0, 0.0, 0.0, -1.0, 0.0, 0.0, -1.0, 0.0, 0.0, -1.0, 0.0, -1.0, 0.0, 0.0, -1.0, 0.0, 0.0, -1.0, 0.0, 0.0, -1.0, 0.0, 0.0, 0.0, 0.0, 1.0, 0.0, 0.0, 1.0, 0.0, 0.0, 1.0, 0.0, 0.0, 1.0, 1.0, 0.0, 0.0, 1.0, 0.0, 0.0, 1.0, 0.0, 0.0, 1.0, 0.0, 0.0, 0.0, 1.0, 0.0, 0.0, 1.0, 0.0, 0.0, 1.0, 0.0, 0.0, 1.0, 0.0, -1.0, 0.0, 0.0, -1.0, 0.0, 0.0, -1.0, 0.0, 0.0, -1.0, 0.0, 0.0, 0.0, 1.0, 0.0, 0.0, 1.0, 0.0, 0.0, 1.0, 0.0, 0.0, 1.0, 0.0, 1.0, 0.0, 0.0, 1.0, 0.0, 0.0, 1.0, 0.0, 0.0, 1.0, 0.0, 0.0, 0.0, -1.0, 0.0, 0.0, -1.0, 0.0, 0.0, -1.0, 0.0, 0.0, -1.0, 0.0, 0.0, 0.0, -1.0, 0.0, 0.0, -1.0, 0.0, 0.0, -1.0, 0.0, 0.0, -1.0, 0.0, 0.0, 1.0, 0.0, 0.0, 1.0, 0.0, 0.0, 1.0, 0.0, 0.0, 1.0, 0.0, 0.0, -1.0, 0.0, 0.0, -1.0, 0.0, 0.0, -1.0, 0.0, 0.0, -1.0, 0.0, -1.0, 0.0, 0.0, -1.0, 0.0, 0.0, -1.0, 0.0, 0.0, -1.0, 0.0, -1.0, 0.0, 0.0, -1.0, 0.0, 0.0, -1.0, 0.0, 0.0, -1.0, 0.0, 0.0, 0.0, 0.0, 1.0, 0.0, 0.0, 1.0, 0.0, 0.0, 1.0, 0.0, 0.0, 1.0, 1.0, 0.0, 0.0, 1.0, 0.0, 0.0, 1.0, 0.0, 0.0, 1.0, 0.0, 0.0, 0.0, 1.0, 0.0, 0.0, 1.0, 0.0, 0.0, 1.0, 0.0, 0.0, 1.0, 0.0, -1.0, 0.0, 0.0, -1.0, 0.0, 0.0, -1.0, 0.0, 0.0, -1.0, 0.0, 0.0, 0.0, -1.0, 0.0, 0.0, -1.0, 0.0, 0.0, -1.0, 0.0, 0.0, -1.0, 0.0, 0.0, 0.0, -1.0, 0.0, 0.0, -1.0, 0.0, 0.0, -1.0, 0.0, 0.0, -1.0, 0.0, 0.0, 1.0, 0.0, 0.0, 1.0, 0.0, 0.0, 1.0, 0.0, 0.0, 1.0, 1.0, 0.0, 0.0, 1.0, 0.0, 0.0, 1.0, 0.0, 0.0, 1.0, 0.0, 0.0, 0.0, 1.0, 0.0, 0.0, 1.0, 0.0, 0.0, 1.0, 0.0, 0.0, 1.0, 0.0, 0.0, 0.0, -1.0, 0.0, 0.0, -1.0, 0.0, 0.0, -1.0, 0.0, 0.0, -1.0, 0.0, -1.0, 0.0, 0.0, -1.0, 0.0, 0.0, -1.0, 0.0, 0.0, -1.0, 0.0, -1.0, 0.0, 0.0, -1.0, 0.0, 0.0, -1.0, 0.0, 0.0, -1.0, 0.0, 0.0, 0.0, 0.0, 1.0, 0.0, 0.0, 1.0, 0.0, 0.0, 1.0, 0.0, 0.0, 1.0, 1.0, 0.0, 0.0, 1.0, 0.0, 0.0, 1.0, 0.0, 0.0, 1.0, 0.0, 0.0, 0.0, 1.0, 0.0, 0.0, 1.0, 0.0, 0.0, 1.0, 0.0, 0.0, 1.0, 0.0, -1.0, 0.0, 0.0, -1.0, 0.0, 0.0, -1.0, 0.0, 0.0, -1.0, 0.0, 0.0, 0.0, 0.0, 0.0, 0.0, 0.0, 0.0, 0.0, 0.0, 0.0, 0.0, 0.0, 0.0, 1.0, 0.0, 0.0, 1.0, 0.0, 0.0, 1.0, 0.0, 0.0, 1.0, 0.0, 0.0, 0.0, 0.0, 1.0, 0.0, 0.0, 1.0, 0.0, 0.0, 1.0, 0.0, 0.0, 1.0, 0.0, 0.0, 1.0, 0.0, 0.0, 1.0, 0.0, 0.0, 1.0, 0.0, 0.0, 1.0, 0.0, 0.0, 1.0, 0.0, 0.0, 1.0, 0.0, 0.0, 1.0, 0.0, 0.0, 1.0, -1.0, 0.0, 0.0, -1.0, 0.0, 0.0, -1.0, 0.0, 0.0, -1.0, 0.0, 0.0, -1.0, 0.0, 0.0, 1.0, 0.0, 0.0, 1.0, 0.0, 0.0, 1.0, 0.0, 0.0, 1.0, 0.0, 0.0, 0.0, 0.0, 0.0, 0.0, 0.0, 0.0, 0.0, 0.0, 0.0, 0.0, 0.0, 0.0, -1.0, 0.0, 0.0, -1.0, 0.0, 0.0, -1.0, 0.0, 0.0, -1.0, 0.0, 0.0, 0.0, 0.0, 1.0, 0.0, 0.0, 1.0, 0.0, 0.0, 1.0, 0.0, 0.0, 1.0, 0.0, 0.0, 1.0, 0.0, 0.0, 1.0, 0.0, 0.0, 1.0, 0.0, 0.0, 1.0, 0.0, 0.0, 1.0, 0.0, 0.0, 1.0, 0.0, 0.0, 1.0, 0.0, 0.0, 1.0, 0.0, 0.0, 1.0, 0.0, 0.0, 1.0, 0.0, 0.0, 1.0, 0.0, 0.0, 1.0, 1.0, 0.0, 0.0, 1.0, 0.0, 0.0, 1.0, 0.0, 0.0, 1.0, 0.0, 0.0, 1.0, 0.0, 0.0, 1.0, 0.0, 0.0, 1.0, 0.0, 0.0, 1.0, 0.0, 0.0, 0.0, 0.0, 0.0, 0.0, 0.0, 0.0, 0.0, 0.0, 0.0, 0.0, 0.0, 0.0, 0.0, 0.0, 0.0, 0.0, 0.0, 0.0, 0.0, 0.0, 0.0, 0.0, 0.0, 0.0, 0.0, 1.0, 0.0, 0.0, 1.0, 0.0, 0.0, 1.0, 0.0, 0.0, 1.0, 0.0, 1.0, 0.0, 0.0, 1.0, 0.0, 0.0, 1.0, 0.0, 0.0, 1.0, 0.0, 0.0, -1.0, 0.0, 0.0, -1.0, 0.0, 0.0, -1.0, 0.0, 0.0, -1.0, 0.0, 0.0, -1.0, 0.0, 0.0, 1.0, 0.0, 0.0, 1.0, 0.0, 0.0, 1.0, 0.0, 0.0, 1.0, 0.0, 0.0, 0.0, 0.0, 0.0, 0.0, 0.0, 0.0, 0.0, 0.0, 0.0, 0.0, 0.0, 0.0, -1.0, 0.0, 0.0, -1.0, 0.0, 0.0, -1.0, 0.0, 0.0, -1.0, 0.0, 0.0, -1.0, 0.0, 0.0, -1.0, 0.0, 0.0, -1.0, 0.0, 0.0, -1.0, 0.0, 0.0, 0.0, 0.0, 0.0, 0.0, 0.0, 0.0, 0.0, 0.0, 0.0, 0.0, 0.0, 0.0, 1.0, 0.0, 0.0, 1.0, 0.0, 0.0, 1.0, 0.0, 0.0, 1.0, 0.0, 0.0, 0.0, 0.0, 1.0, 0.0, 0.0, 1.0, 0.0, 0.0, 1.0, 0.0, 0.0, 1.0, 1.0, 0.0, 0.0, 1.0, 0.0, 0.0, 1.0, 0.0, 0.0, 1.0, 0.0, 0.0, 1.0, 0.0, 0.0, 0.0, 0.0, 0.0, 0.0, 0.0, 0.0, 0.0, 0.0, 0.0, 0.0, 0.0, 0.0, 0.0, 0.0, 0.0, 0.0, 0.0, 0.0, 0.0, 0.0, 0.0, 0.0, 0.0, 0.0, 0.0, 0.0, 1.0, 0.0, 0.0, 1.0, 0.0, 0.0, 1.0, 0.0, 0.0, 1.0, 0.0, 0.0, 0.0, 0.0, 0.0, 0.0, 0.0, 0.0, 0.0, 0.0, 0.0, 0.0, 0.0, 0.0, 0.0, 0.0, 0.0, 0.0, 0.0, 0.0, 0.0, 0.0, 0.0, 0.0, 0.0, 0.0, 1.0, 0.0, 0.0, 1.0, 0.0, 0.0, 1.0, 0.0, 0.0, 1.0, 0.0, 0.0, 0.0, 0.0, 0.0, 0.0, 0.0, 0.0, 0.0, 0.0, 0.0, 0.0, 1.0, 0.0, 0.0, 1.0, 0.0, 0.0, 1.0, 0.0, 0.0, 1.0, 0.0, 0.0, 1.0, 0.0, 0.0, 1.0, 0.0, 0.0, 1.0, 0.0, 0.0, 1.0, 0.0, 0.0, 1.0, 0.0, 0.0, 1.0, 0.0, 0.0, 0.0, 0.0, 1.0, 0.0, 0.0, 1.0, 0.0, 0.0, 1.0, 0.0, 0.0, 1.0, 1.0, 0.0, 0.0, 1.0, 0.0, 0.0, 1.0, 0.0, 0.0, 1.0, 0.0, 0.0, 1.0, 0.0, 0.0, 0.0, 0.0, 0.0, 0.0, 0.0, 0.0, 0.0, 0.0, 0.0, 0.0, 0.0, 0.0, -1.0, 0.0, 0.0, -1.0, 0.0, 0.0, -1.0, 0.0, 0.0, -1.0, 0.0, 0.0, -1.0, 0.0, 0.0, -1.0, 0.0, 0.0, -1.0, 0.0, 0.0, -1.0, 0.0, 0.0, -1.0, 0.0, 0.0, -1.0, 0.0, 0.0, -1.0, 0.0, 0.0, -1.0, 0.0, 0.0, -1.0, 0.0, 0.0, -1.0, 0.0, 0.0, -1.0, 0.0, 0.0, -1.0, 0.0, 0.0, -1.0, 0.0, 0.0, -1.0, 0.0, 0.0, -1.0, 0.0, 0.0, -1.0, 0.0, 0.0, -1.0, 0.0, 0.0, -1.0, 0.0, 0.0, 0.0, 0.0, 1.0, 0.0, 0.0, 1.0, 0.0, 0.0, 1.0, 0.0, 0.0, 1.0, -1.0, 0.0, 0.0, -1.0, 0.0, 0.0, -1.0, 0.0, 0.0, -1.0, 0.0, 0.0, -1.0, 0.0, 0.0, 0.0, 1.0, 0.0, 0.0, 1.0, 0.0, 0.0, 1.0, 0.0, 0.0, 1.0, 0.0, 0.0, 1.0, 0.0, 0.0, 1.0, 0.0, 0.0, 1.0, 0.0, 0.0, 1.0, 0.0, -1.0, 0.0, 0.0, -1.0, 0.0, 0.0, -1.0, 0.0, 0.0, -1.0, 0.0, 0.0, 0.0, 0.0, 1.0, 0.0, 0.0, 1.0, 0.0, 0.0, 1.0, 0.0, 0.0, 1.0, 0.0, 0.0, 1.0, 0.0, 0.0, 1.0, 0.0, 0.0, 1.0, 0.0, 0.0, 1.0, 0.0, 1.0, 0.0, 0.0, 1.0, 0.0, 0.0, 1.0, 0.0, 0.0, 1.0, 0.0, 0.0, 0.0, -1.0, 0.0, 0.0, -1.0, 0.0, 0.0, -1.0, 0.0, 0.0, -1.0, 0.0, 1.0, 0.0, 0.0, 1.0, 0.0, 0.0, 1.0, 0.0, 0.0, 1.0, 0.0, 0.0, 0.0, 1.0, 0.0, 0.0, 1.0, 0.0, 0.0, 1.0, 0.0, 0.0, 1.0, 1.0, 0.0, 0.0, 1.0, 0.0, 0.0, 1.0, 0.0, 0.0, 1.0, 0.0, 0.0, 0.0, 0.0, 1.0, 0.0, 0.0, 1.0, 0.0, 0.0, 1.0, 0.0, 0.0, 1.0, 0.0, 0.0, 1.0, 0.0, 0.0, 1.0, 0.0, 0.0, 1.0, 0.0, 0.0, 1.0, 0.0, 0.0, 1.0, 0.0, 0.0, 1.0, 0.0, 0.0, 1.0, 0.0, 0.0, 1.0, 0.0, 0.0, 1.0, 0.0, 0.0, 1.0, 0.0, 0.0, 1.0, 0.0, 0.0, 1.0, 0.0, 0.0, 1.0, 0.0, 0.0, 1.0, 0.0, 0.0, 1.0, 0.0, 0.0, 1.0, 0.0, 1.0, 0.0, 0.0, 1.0, 0.0, 0.0, 1.0, 0.0, 0.0, 1.0, 0.0, 0.0, -1.0, 0.0, 0.0, -1.0, 0.0, 0.0, -1.0, 0.0, 0.0, -1.0, 0.0, 0.0, 0.0, 0.0, 0.0, 0.0, 0.0, 0.0, 0.0, 0.0, 0.0, 0.0, 0.0, -1.0, 0.0, 0.0, -1.0, 0.0, 0.0, -1.0, 0.0, 0.0, -1.0, 0.0, 0.0, 0.0, 0.0, 0.0, 0.0, 0.0, 0.0, 0.0, 0.0, 0.0, 0.0, 0.0, 0.0, 1.0, 0.0, 0.0, 1.0, 0.0, 0.0, 1.0, 0.0, 0.0, 1.0, 0.0, 0.0, 0.0, 1.0, 0.0, 0.0, 1.0, 0.0, 0.0, 1.0, 0.0, 0.0, 1.0, 0.0, 0.0, 0.0, 1.0, 0.0, 0.0, 1.0, 0.0, 0.0, 1.0, 0.0, 0.0, 1.0, 1.0, 0.0, 0.0, 1.0, 0.0, 0.0, 1.0, 0.0, 0.0, 1.0, 0.0, 0.0, 1.0, 0.0, 0.0, 0.0, 0.0, 0.0, 0.0, 0.0, 0.0, 0.0, 0.0, 0.0, 0.0, 0.0, 0.0, -1.0, 0.0, 0.0, -1.0, 0.0, 0.0, -1.0, 0.0, 0.0, -1.0, 0.0, 0.0, 0.0, 0.0, 0.0, 0.0, 0.0, 0.0, 0.0, 0.0, 0.0, 0.0, 0.0, 0.0, 1.0, 0.0, 0.0, 1.0, 0.0, 0.0, 1.0, 0.0, 0.0, 1.0, 0.0, 0.0, 0.0, 0.0, 1.0, 0.0, 0.0, 1.0, 0.0, 0.0, 1.0, 0.0, 0.0, 1.0, 0.0, 0.0, 1.0, 0.0, 0.0, 1.0, 0.0, 0.0, 1.0, 0.0, 0.0, 1.0, 0.0, 0.0, 1.0, 0.0, 0.0, 1.0, 0.0, 0.0, 1.0, 0.0, 0.0, 1.0, 0.0, 0.0, 1.0, 0.0, 0.0, 1.0, 0.0, 0.0, 1.0, 0.0, 0.0, 1.0, 0.0, 0.0, 1.0, 0.0, 0.0, 1.0, 0.0, 0.0, 1.0, 0.0, 0.0, 1.0, 0.0, 0.0, 1.0, 0.0, 0.0, 1.0, 0.0, 0.0, 1.0, 0.0, 0.0, 1.0, 0.0, 0.0, 1.0, 0.0, 0.0, 1.0, 0.0, 0.0, 1.0, 0.0, 0.0, 1.0, 0.0, 0.0, 1.0, 0.0, 0.0, 1.0, 0.0, 0.0, 1.0, 0.0, 0.0, 1.0, 0.0, 0.0, 1.0, 0.0, 0.0, 1.0, 0.0, 0.0, 1.0, 0.0, 0.0, 1.0, 0.0, 0.0, 1.0, 0.0, 0.0, 1.0, 0.0, 0.0, 1.0, 0.0, 0.0, 1.0, 0.0, 1.0, 0.0, 0.0, 1.0, 0.0, 0.0, 1.0, 0.0, 0.0, 1.0, 0.0, -1.0, 0.0, 0.0, -1.0, 0.0, 0.0, -1.0, 0.0, 0.0, -1.0, 0.0, 0.0, 0.0, -1.0, 0.0, 0.0, -1.0, 0.0, 0.0, -1.0, 0.0, 0.0, -1.0, 0.0, 0.0, 0.0, 0.0, 0.0, 0.0, 0.0, 0.0, 0.0, 0.0, 0.0, 0.0, 0.0, -1.0, 0.0, 0.0, -1.0, 0.0, 0.0, -1.0, 0.0, 0.0, -1.0, 0.0, 0.0, 0.0, 0.0, 0.0, 0.0, 0.0, 0.0, 0.0, 0.0, 0.0, 0.0, 0.0, 0.0, 1.0, 0.0, 0.0, 1.0, 0.0, 0.0, 1.0, 0.0, 0.0, 1.0, 0.0, 0.0, 1.0, 0.0, 0.0, 1.0, 0.0, 0.0, 1.0, 0.0, 0.0, 1.0, 0.0, 0.0, 0.0, -1.0, 0.0, 0.0, -1.0, 0.0, 0.0, -1.0, 0.0, 0.0, -1.0, 0.0, 0.0, 0.0, 1.0, 0.0, 0.0, 1.0, 0.0, 0.0, 1.0, 0.0, 0.0, 1.0, 0.0, 0.0, 1.0, 0.0, 0.0, 1.0, 0.0, 0.0, 1.0, 0.0, 0.0, 1.0, 0.0, 0.0, 1.0, 0.0, 0.0, 1.0, 0.0, 0.0, 1.0, 0.0, 0.0, 1.0, 0.0, 0.0, 1.0, 0.0, 0.0, 1.0, 0.0, 0.0, 1.0, 0.0, 0.0, 1.0, 0.0, 0.0, 1.0, 0.0, 0.0, 1.0, 0.0, 0.0, 1.0, 0.0, 0.0, 1.0, 0.0, 0.0, 1.0, 0.0, 0.0, 1.0, 0.0, 0.0, 1.0, 0.0, 0.0, 1.0, 0.0, 0.0, 1.0, 0.0, 0.0, 1.0, 0.0, 0.0, 1.0, 0.0, 0.0, 1.0, 0.0, 0.0, 1.0, 0.0, 0.0, 1.0, 0.0, 0.0, 1.0, 0.0, 0.0, 1.0, 0.0, 0.0, 1.0, 0.0, 0.0, 1.0, 0.0, 0.0, 1.0, 0.0, 0.0, 1.0, 1.0, 0.0, 0.0, 1.0, 0.0, 0.0, 1.0, 0.0, 0.0, 1.0, -1.111e-05, 0.0, 1.0, -1.111e-05, 0.0, 1.0, -1.111e-05, 0.0, 1.0, 3.817e-06, 0.0, 1.0, 3.817e-06, 0.0, 1.0, 3.817e-06, 0.0, 1.0, -1.601e-06, 0.0, 1.0, -1.601e-06, 0.0, 1.0, -1.601e-06, 0.0, 1.0, 0.0, 0.0, 1.0, 0.0, 0.0, 1.0, 0.0, 0.0, 1.0, -3.203e-06, 0.0, 1.0, -3.203e-06, 0.0, 1.0, -3.203e-06, 0.0, 1.0, 7.633e-06, 0.0, 1.0, 7.633e-06, 0.0, 1.0, 7.633e-06, 0.0, 1.0, -1.111e-05, 0.0, 1.0, -1.111e-05, 0.0, 1.0, -1.111e-05, 0.0, 1.0, 0.0, 0.0, 1.0, 0.0, 0.0, 1.0, 0.0, 0.0, -1.0, 0.0, 0.0, -1.0, 0.0, 0.0, -1.0, 0.0, 0.0, -1.0, 0.0, 0.0, -1.0, 0.0, 0.0, -1.0, 0.0, 0.0, -1.0, 0.0, 0.0, -1.0, 0.0, 0.0, -1.0, 0.0, 0.0, -1.0, 6.405e-06, 0.0, -1.0, 6.405e-06, 0.0, -1.0, 6.405e-06, 0.0, -1.0, 0.0, 0.0, -1.0, 0.0, 0.0, -1.0, 0.0, 0.0, -1.0, 1.281e-05, 0.0, -1.0, 1.281e-05, 0.0, -1.0, 1.281e-05, 0.0, -1.0, 0.0, 0.0, -1.0, 0.0, 0.0, -1.0, 0.0, 0.0, -1.0, 0.0, 0.0, -1.0, 0.0, 0.0, -1.0, 0.0, 0.0, -1.0, -0.0001166, 0.0, -1.0, -0.0001166, 0.0, -1.0, -0.0001166, 0.0, 1.0, 4.054e-05, 0.0, 1.0, 4.054e-05, 0.0, 1.0, 4.054e-05, 0.0, 1.0, 0.0, 0.0, 1.0, 0.0, 0.0, 1.0, 0.0, 0.0, 1.0, 2.655e-06, 0.0, 1.0, 2.655e-06, 0.0, 1.0, 2.655e-06, 0.0, 1.0, 0.0, 0.0, 1.0, 0.0, 0.0, 1.0, 0.0, 0.0, 1.0, 0.0, 0.0, 1.0, 0.0, 0.0, 1.0, 0.0, 0.0, 1.0, 0.0, 0.0, 1.0, 0.0, 0.0, 1.0, 0.0, 0.0, 1.0, 0.0, 0.0, 1.0, 0.0, 0.0, 1.0, 0.0, 0.0, 1.0, 0.0, 0.0, 1.0, 0.0, 0.0, 1.0, 0.0, 0.0, 1.0, 4.054e-05, 0.0, 1.0, 4.054e-05, 0.0, 1.0, 4.054e-05, 0.0, -1.0, 8.108e-05, 0.0, -1.0, 8.108e-05, 0.0, -1.0, 8.108e-05, 0.0, -1.0, 0.0, 0.0, -1.0, 0.0, 0.0, -1.0, 0.0, 0.0, -1.0, 0.0, 0.0, -1.0, 0.0, 0.0, -1.0, 0.0, 0.0, -1.0, -4.455e-06, 0.0, -1.0, -4.455e-06, 0.0, -1.0, -4.455e-06, 0.0, -1.0, 0.0, 0.0, -1.0, 0.0, 0.0, -1.0, 0.0, 0.0, -1.0, 0.0, 0.0, -1.0, 0.0, 0.0, -1.0, 0.0, 0.0, -1.0, 0.0, 0.0, -1.0, 0.0, 0.0, -1.0, 0.0, 0.0, -1.0, 0.0, 0.0, -1.0, 0.0, 0.0, -1.0, 0.0, 0.0, -1.0, 0.0, 0.0, -1.0, 0.0, 0.0, -1.0, 0.0, 0.0, 0.0, -0.07997, 0.9968, 0.0, -0.07997, 0.9968, 0.0, -0.07997, 0.9968, 0.0, -0.07997, 0.9968, 0.0, -0.1158, 0.9933, 0.0, -0.1158, 0.9933, 0.0, -0.1158, 0.9933, 0.0, -0.1158, 0.9933, 0.0, -0.1819, 0.9833, 0.0, -0.1819, 0.9833, 0.0, -0.1819, 0.9833, 0.0, -0.1819, 0.9833, 0.0, -0.3567, 0.9342, 0.0, -0.3567, 0.9342, 0.0, -0.3567, 0.9342, 0.0, -0.3567, 0.9342, 0.0, -1.0, 0.0, 0.0, -1.0, 0.0, 0.0, -1.0, 0.0, 0.0, -1.0, 0.0, 0.0, -0.3567, -0.9342, 0.0, -0.3567, -0.9342, 0.0, -0.3567, -0.9342, 0.0, -0.3567, -0.9342, 0.0, -0.1819, -0.9833, 0.0, -0.1819, -0.9833, 0.0, -0.1819, -0.9833, 0.0, -0.1819, -0.9833, 0.0, -0.1158, -0.9933, 0.0, -0.1158, -0.9933, 0.0, -0.1158, -0.9933, 0.0, -0.1158, -0.9933, 0.0, -0.07997, -0.9968, 0.0, -0.07997, -0.9968, 0.0, -0.07997, -0.9968, 0.0, -0.07997, -0.9968, 0.0, -0.1146, 0.9934, 0.0, -0.1146, 0.9934, 0.0, -0.1146, 0.9934, 0.0, -0.1146, 0.9934, 0.0, -0.1653, 0.9862, 0.0, -0.1653, 0.9862, 0.0, -0.1653, 0.9862, 0.0, -0.1653, 0.9862, 0.0, -0.257, 0.9664, 0.0, -0.257, 0.9664, 0.0, -0.257, 0.9664, 0.0, -0.257, 0.9664, 0.0, -0.4812, 0.8766, 0.0, -0.4812, 0.8766, 0.0, -0.4812, 0.8766, 0.0, -0.4812, 0.8766, 0.0, -1.0, 0.0, 0.0, -1.0, 0.0, 0.0, -1.0, 0.0, 0.0, -1.0, 0.0, 0.0, -0.4812, -0.8766, 0.0, -0.4812, -0.8766, 0.0, -0.4812, -0.8766, 0.0, -0.4812, -0.8766, 0.0, -0.257, -0.9664, 0.0, -0.257, -0.9664, 0.0, -0.257, -0.9664, 0.0, -0.257, -0.9664, 0.0, -0.1653, -0.9862, 0.0, -0.1653, -0.9862, 0.0, -0.1653, -0.9862, 0.0, -0.1653, -0.9862, 0.0, -0.1146, -0.9934, 0.0, -0.1146, -0.9934, 0.0, -0.1146, -0.9934, 0.0, -0.1146, -0.9934, 0.0, -0.06072, -0.9982, 0.0, -0.06072, -0.9982, 0.0, -0.06072, -0.9982, 0.0, -0.06072, -0.9982, 0.0, -0.09208, -0.9958, 0.0, -0.09208, -0.9958, 0.0, -0.09208, -0.9958, 0.0, -0.09208, -0.9958, 0.0, -0.1502, -0.9887, 0.0, -0.1502, -0.9887, 0.0, -0.1502, -0.9887, 0.0, -0.1502, -0.9887, 0.0, -0.3076, -0.9515, 0.0, -0.3076, -0.9515, 0.0, -0.3076, -0.9515, 0.0, -0.3076, -0.9515, 0.0, -1.0, 0.0, 0.0, -1.0, 0.0, 0.0, -1.0, 0.0, 0.0, -1.0, 0.0, 0.0, -0.3229, 0.9464, 0.0, -0.3229, 0.9464, 0.0, -0.3229, 0.9464, 0.0, -0.3229, 0.9464, 0.0, -0.1675, 0.9859, 0.0, -0.1675, 0.9859, 0.0, -0.1675, 0.9859, 0.0, -0.1675, 0.9859, 0.0, -0.1097, 0.994, 0.0, -0.1097, 0.994, 0.0, -0.1097, 0.994, 0.0, -0.1097, 0.994, 0.0, -0.07851, 0.9969, 0.0, -0.07851, 0.9969, 0.0, -0.07851, 0.9969, 0.0, -0.07851, 0.9969, 1.0, 0.0, 0.0, 1.0, 0.0, 0.0, 1.0, 0.0, 0.0, 1.0, 0.0, 0.0, 1.0, 0.0, 0.0, 1.0, 4.062e-06, 0.0, 1.0, 4.062e-06, 0.0, 1.0, 4.062e-06, 0.0, 1.0, 0.0, 0.0, 1.0, 0.0, 0.0, 1.0, 0.0, 0.0, 1.0, 1.606e-06, 0.0, 1.0, 1.606e-06, 0.0, 1.0, 1.606e-06, 0.0, 1.0, 0.0, 0.0, 1.0, 0.0, 0.0, 1.0, 0.0, 0.0, 1.0, 0.0, 0.0, 1.0, 0.0, 0.0, 1.0, 0.0, 0.0, 1.0, 0.0, 0.0, 1.0, 0.0, 0.0, 1.0, 0.0, 0.0, 1.0, 3.027e-07, 0.0, 1.0, 3.027e-07, 0.0, 1.0, 3.027e-07, 0.0, 1.0, -3.472e-07, 0.0, 1.0, -3.472e-07, 0.0, 1.0, -3.472e-07, 0.0, 1.0, 0.0, 0.0, 1.0, 0.0, 0.0, 1.0, 0.0, 0.0, -1.0, 0.0, 0.0, -1.0, 0.0, 0.0, -1.0, 0.0, 0.0, -1.0, 0.0, 0.0, -1.0, 0.0, 0.0, -1.0, 0.0, 0.0, -1.0, 0.0, 0.0, -1.0, 0.0, 0.0, -1.0, 0.0, 0.0, -1.0, 3.828e-06, 0.0, -1.0, 3.828e-06, 0.0, -1.0, 3.828e-06, 0.0, -1.0, 0.0, 0.0, -1.0, 0.0, 0.0, -1.0, 0.0, 0.0, -1.0, 0.0, 0.0, -1.0, 0.0, 0.0, -1.0, 0.0, 0.0, -1.0, 0.0, 0.0, -1.0, 0.0, 0.0, -1.0, 0.0, 0.0, -1.0, 0.0, 0.0, -1.0, 0.0, 0.0, -1.0, 0.0, 0.0, -1.0, 0.0, 0.0, -1.0, 0.0, 0.0, -1.0, 0.0, 0.0, 0.0, -0.01632, 0.9999, 0.0, -0.01632, 0.9999, 0.0, -0.01632, 0.9999, 0.0, -0.01632, 0.9999, 0.0, -0.04993, 0.9988, 0.0, -0.04993, 0.9988, 0.0, -0.04993, 0.9988, 0.0, -0.04993, 0.9988, 0.0, -0.08667, 0.9962, 0.0, -0.08667, 0.9962, 0.0, -0.08667, 0.9962, 0.0, -0.08667, 0.9962, 0.0, -0.1295, 0.9916, 0.0, -0.1295, 0.9916, 0.0, -0.1295, 0.9916, 0.0, -0.1295, 0.9916, 0.0, -0.1834, 0.983, 0.0, -0.1834, 0.983, 0.0, -0.1834, 0.983, 0.0, -0.1834, 0.983, 0.0, -0.2575, 0.9663, 0.0, -0.2575, 0.9663, 0.0, -0.2575, 0.9663, 0.0, -0.2575, 0.9663, 0.0, -0.3715, 0.9284, 0.0, -0.3715, 0.9284, 0.0, -0.3715, 0.9284, 0.0, -0.3715, 0.9284, 0.0, -0.5714, 0.8207, 0.0, -0.5714, 0.8207, 0.0, -0.5714, 0.8207, 0.0, -0.5714, 0.8207, 0.0, -0.9054, 0.4246, 0.0, -0.9054, 0.4246, 0.0, -0.9054, 0.4246, 0.0, -0.9054, 0.4246, -1.0, 0.0, 0.0, -1.0, 0.0, 0.0, -1.0, 0.0, 0.0, -1.0, 0.0, 0.0, -1.0, 0.0, 0.0])] * 3)])

# ---- objects
ob_cube_001 = bpy.data.objects.new('Cube.001', me_cube_001)

# ---- transforms, parenting, visibility, modifiers, constraints
ob_cube_001.location = (-2.336, 6.188, -0.476)
ob_cube_001.scale = (1.0, 0.2, 1.0)
ob_cube_001.lineart.crease_threshold = 0.0

# ---- collection membership
col_collection_001.objects.link(ob_cube_001)

# ---- scene / render settings (as saved in the file)
scene.frame_start = 1; scene.frame_end = 250; scene.frame_set(1)
scene.render.engine = 'BLENDER_EEVEE_NEXT'
scene.cycles.use_denoising = False
scene.cycles.samples = 128
scene.cycles.sampling_pattern = 'TABULATED_SOBOL'
scene.cycles.use_adaptive_sampling = False
scene.cycles.use_light_tree = False
scene.view_settings.view_transform = 'Filmic'
bpy.context.view_layer.update()

# ---- added for rendering (the .blend has no active camera and no usable light): camera, sun
cam_auto = bpy.data.cameras.new('AutoCamera')
cam_auto.lens = 50.0
cam_auto.sensor_width = 36.0
cam_auto.clip_end = 1000.0
ob_auto_camera = bpy.data.objects.new('AutoCamera', cam_auto)
scene.collection.objects.link(ob_auto_camera)
ob_auto_camera.location = (56.3258, -67.0987, 48.3636)
ob_auto_camera.rotation_euler = (1.09748, -7.21219e-08, 0.694738)
scene.camera = ob_auto_camera
light_auto_sun = bpy.data.lights.new('AutoSun', 'SUN')
light_auto_sun.energy = 3.0
light_auto_sun.angle = 0.0523599
ob_auto_sun = bpy.data.objects.new('AutoSun', light_auto_sun)
scene.collection.objects.link(ob_auto_sun)
ob_auto_sun.rotation_euler = (0.872665, 0.174533, 0.523599)
bpy.context.view_layer.update()

